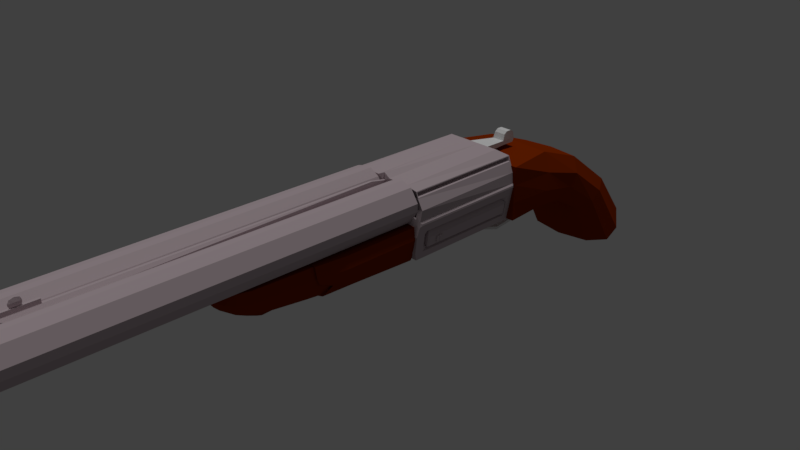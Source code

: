 # Source: SSG.blend  (saved by Blender 3.0.42; exported with 4.5.12 LTS)
import bpy
from mathutils import Matrix  # noqa: F401  (used for matrix-valued properties, if any)

bpy.ops.wm.read_factory_settings(use_empty=True)
scene = bpy.context.scene
scene.name = 'Scene'

# ---- collections
col_collection_1 = bpy.data.collections.new('Collection 1'); scene.collection.children.link(col_collection_1)

# ---- materials (node trees are filled in below, after node groups)
mat_grip = bpy.data.materials.new('Grip')
mat_grip.alpha_threshold = 0.0
mat_grip.use_transparent_shadow = False
mat_grip.diffuse_color = (0.2266, 0.02435, 0.0, 1.0)
mat_grip.roughness = 0.2318
mat_grip.specular_intensity = 0.3212
mat_grip.line_color = (0.0, 0.0, 0.0, 1.0)
mat_generalstructure = bpy.data.materials.new('GeneralStructure')
mat_generalstructure.alpha_threshold = 0.0
mat_generalstructure.use_transparent_shadow = False
mat_generalstructure.diffuse_color = (0.5382, 0.4422, 0.4705, 1.0)
mat_generalstructure.roughness = 0.5
mat_generalstructure.specular_intensity = 0.4721
mat_generalstructure.metallic = 0.6145
mat_generalstructure.line_color = (0.0, 0.0, 0.0, 1.0)
mat_material = bpy.data.materials.new('Material')
mat_material.alpha_threshold = 0.0
mat_material.use_transparent_shadow = False
mat_material.roughness = 0.5
mat_material.line_color = (0.0, 0.0, 0.0, 1.0)

# ---- material node trees

# ---- world
world_world = bpy.data.worlds.new('World'); scene.world = world_world
world_world.color = (0.05088, 0.05088, 0.05088)
world_world.use_sun_shadow = False
world_world.sun_shadow_jitter_overblur = 0.0
world_world.cycles.sampling_method = 'MANUAL'

# ---- cameras
cam_camera = bpy.data.cameras.new('Camera')
cam_camera.clip_end = 100.0
cam_camera.lens = 35.0
cam_camera.sensor_width = 32.0
cam_camera.sensor_height = 18.0
cam_camera.ortho_scale = 7.314
cam_camera.dof.focus_distance = 0.0
cam_camera.dof.aperture_fstop = 128.0

# ---- lights
light_lamp = bpy.data.lights.new('Lamp', 'SUN')
light_lamp.transmission_factor = 0.0
light_lamp.cutoff_distance = 30.0
light_lamp.angle = 0.1993
light_lamp.energy = 1.0
light_lamp.shadow_buffer_clip_start = 1.001
light_lamp.shadow_soft_size = 0.1
light_lamp.shadow_cascade_max_distance = 1000.0

# ---- meshes
me_cube_007 = bpy.data.meshes.new('Cube.007')
me_cube_007.from_pydata([(0.0, -0.6802, -0.02634), (0.0, -0.7822, 0.121), (0.0, 0.1091, -0.06594), (0.0, 0.1091, 0.121), (0.1313, -0.6234, -0.02192), (0.1313, -0.7254, 0.1087), (0.1606, 0.1091, -0.05615), (0.1843, 0.1091, 0.1087), (0.1088, 0.1091, -0.06594), (0.04179, 0.1091, -0.06594), (0.04179, 0.1091, 0.121), (0.1088, 0.1091, 0.1087), (0.03322, -0.6757, -0.02634), (0.1002, -0.6501, -0.02192), (0.1002, -0.7521, 0.1087), (0.03322, -0.7776, 0.121), (0.0, -0.7459, 0.003887), (0.0, -0.7822, 0.0563), (0.0, 0.1091, 0.0563), (0.0, 0.1091, 0.003887), (0.1961, 0.1091, 0.0563), (0.1818, 0.1091, 0.003887), (0.1313, -0.7254, 0.0563), (0.1313, -0.6891, 0.003887), (0.1002, -0.7521, 0.0563), (0.1002, -0.7158, 0.003887), (0.03322, -0.7776, 0.0563), (0.03322, -0.7414, 0.003887), (0.04179, 0.1091, 0.0563), (0.04179, 0.1091, 0.003887), (0.1088, 0.1091, 0.0563), (0.1088, 0.1091, 0.003887), (0.0, -0.3571, -0.05362), (0.0, -0.4223, -0.04468), (0.0, -0.6144, -0.0475), (0.0, -0.7057, 0.121), (0.0, -0.4893, 0.121), (0.0, -0.3999, 0.1179), (0.1266, -0.5766, -0.02346), (0.1359, -0.4223, -0.03718), (0.1331, -0.352, -0.04646), (0.1599, -0.3958, 0.1056), (0.1597, -0.4893, 0.1087), (0.1503, -0.6729, 0.1087), (0.1088, -0.3999, 0.1056), (0.1086, -0.4893, 0.1087), (0.09981, -0.7057, 0.1087), (0.04179, -0.3999, 0.1179), (0.04158, -0.4893, 0.121), (0.03282, -0.7057, 0.121), (0.04179, -0.3571, -0.05217), (0.04158, -0.4223, -0.04468), (0.02424, -0.6144, -0.0475), (0.1088, -0.3571, -0.05144), (0.1086, -0.4223, -0.03718), (0.09124, -0.6144, -0.04), (0.1574, -0.3721, 0.02365), (0.1572, -0.4642, 0.003887), (0.1478, -0.6387, 0.003887), (0.1717, -0.3958, 0.05316), (0.1715, -0.4893, 0.0563), (0.159, -0.6729, 0.0563), (0.0, -0.6716, 0.003887), (0.0, -0.4642, 0.003887), (0.0, -0.3839, 0.0007519), (0.0, -0.7057, 0.0563), (0.0, -0.4893, 0.0563), (0.0, -0.3999, 0.05316), (0.0, -0.2506, 0.121), (0.1526, -0.2103, -0.04809), (0.0, -0.2355, 0.003887), (0.0, -0.2506, 0.0563), (0.0, -0.2103, -0.06712), (0.1843, -0.2506, 0.1087), (0.1088, -0.2506, 0.1087), (0.04179, -0.2506, 0.121), (0.04179, -0.2103, -0.06712), (0.1088, -0.2103, -0.05788), (0.1818, -0.2355, 0.003887), (0.1961, -0.2506, 0.0563), (0.0, 0.1091, -0.03804), (0.167, 0.1091, -0.03804), (0.1313, -0.6467, -0.01429), (0.1002, -0.6734, -0.01429), (0.03322, -0.6989, -0.01429), (0.04179, 0.1091, -0.03804), (0.1088, 0.1091, -0.03804), (0.0, -0.7035, -0.01429), (0.0, -0.6317, -0.01537), (0.0, -0.4349, -0.02479), (0.0, -0.3652, -0.03519), (0.1395, -0.2848, -0.01861), (0.1423, -0.4349, -0.02479), (0.133, -0.5988, -0.01537), (0.159, -0.2179, -0.03241), (0.0, -0.2179, -0.03241), (0.0, -0.3559, -0.05748), (0.1687, -0.3982, 0.1087), (0.1088, -0.3982, 0.1087), (0.04179, -0.3982, 0.121), (0.04179, -0.3559, -0.05748), (0.1088, -0.3559, -0.05748), (0.1662, -0.3763, 0.02207), (0.1805, -0.3982, 0.0563), (0.0, -0.3982, 0.121), (0.1433, -0.3487, -0.05056), (0.0, -0.3823, 0.003887), (0.0, -0.3982, 0.0563), (0.0, -0.3639, -0.03213), (0.1497, -0.3, -0.01896)], [], [(71, 68, 3, 18), (30, 11, 7, 20), (61, 43, 5, 22), (26, 15, 1, 17), (55, 38, 4, 13), (49, 35, 1, 15), (43, 46, 14, 5), (46, 49, 15, 14), (34, 52, 12, 0), (52, 55, 13, 12), (22, 5, 14, 24), (24, 14, 15, 26), (18, 3, 10, 28), (28, 10, 11, 30), (85, 29, 31, 86), (29, 28, 30, 31), (80, 19, 29, 85), (19, 18, 28, 29), (83, 25, 27, 84), (25, 24, 26, 27), (82, 23, 25, 83), (23, 22, 24, 25), (84, 27, 16, 87), (27, 26, 17, 16), (93, 58, 23, 82), (58, 61, 22, 23), (86, 31, 21, 81), (31, 30, 20, 21), (95, 70, 19, 80), (70, 71, 18, 19), (16, 17, 65, 62), (62, 65, 66, 63), (63, 66, 67, 64), (87, 16, 62, 88), (88, 62, 63, 89), (89, 63, 64, 90), (102, 103, 59, 56), (56, 59, 60, 57), (57, 60, 61, 58), (109, 102, 56, 91), (91, 56, 57, 92), (92, 57, 58, 93), (100, 101, 53, 50), (50, 53, 54, 51), (51, 54, 55, 52), (96, 100, 50, 32), (32, 50, 51, 33), (33, 51, 52, 34), (98, 99, 47, 44), (44, 47, 48, 45), (45, 48, 49, 46), (97, 98, 44, 41), (41, 44, 45, 42), (42, 45, 46, 43), (99, 104, 37, 47), (47, 37, 36, 48), (48, 36, 35, 49), (101, 105, 40, 53), (53, 40, 39, 54), (54, 39, 38, 55), (103, 97, 41, 59), (59, 41, 42, 60), (60, 42, 43, 61), (17, 1, 35, 65), (65, 35, 36, 66), (66, 36, 37, 67), (20, 7, 73, 79), (8, 6, 69, 77), (10, 3, 68, 75), (7, 11, 74, 73), (11, 10, 75, 74), (2, 9, 76, 72), (9, 8, 77, 76), (81, 21, 78, 94), (21, 20, 79, 78), (106, 107, 71, 70), (108, 106, 70, 95), (107, 104, 68, 71), (96, 108, 95, 72), (6, 81, 94, 69), (39, 92, 93, 38), (40, 91, 92, 39), (105, 109, 91, 40), (33, 89, 90, 32), (34, 88, 89, 33), (0, 87, 88, 34), (72, 95, 80, 2), (8, 86, 81, 6), (38, 93, 82, 4), (12, 84, 87, 0), (4, 82, 83, 13), (13, 83, 84, 12), (2, 80, 85, 9), (9, 85, 86, 8), (69, 94, 109, 105), (32, 90, 108, 96), (67, 37, 104, 107), (90, 64, 106, 108), (64, 67, 107, 106), (79, 73, 97, 103), (77, 69, 105, 101), (75, 68, 104, 99), (73, 74, 98, 97), (74, 75, 99, 98), (72, 76, 100, 96), (76, 77, 101, 100), (94, 78, 102, 109), (78, 79, 103, 102)])
me_cube_007.materials.append(mat_grip)
me_cube_007.use_remesh_preserve_volume = False
me_cube_007.use_remesh_preserve_attributes = False
me_cube_007.use_mirror_vertex_groups = False
me_cube_007.update()
me_cube_008 = bpy.data.meshes.new('Cube.008')
me_cube_008.from_pydata([(0.1272, 0.4562, -0.09345), (0.3094, -4.751, 0.2257), (0.3859, -4.752, 0.2025), (0.164, 0.4227, 0.1053), (0.4445, -4.752, 0.1148), (0.164, 0.4226, 0.05154), (0.4708, 0.4226, 0.05154), (0.4708, 0.4227, 0.1053), (0.4445, -4.752, 0.06107), (0.3859, -4.752, -0.02662), (0.2517, 0.4561, -0.16), (0.3094, -4.752, -0.04984), (0.3357, 0.4561, -0.1646), (0.2459, -4.752, -0.04719), (0.1754, -4.752, -0.009483), (0.1112, 0.3839, 0.1158), (0.1377, -4.752, 0.06107), (0.1112, 0.3837, 0.04105), (0.5236, 0.3837, 0.04105), (0.5236, 0.3839, 0.1158), (0.1377, -4.752, 0.1148), (0.1754, -4.752, 0.1854), (0.4707, 0.4562, -0.1237), (0.2459, -4.751, 0.2231), (0.1013, 0.4562, -0.1194), (0.3094, -4.717, 0.3676), (0.4648, -4.717, 0.3205), (0.0, 0.4567, 0.133), (0.5837, -4.718, 0.1425), (0.0607, 0.4567, 0.1258), (0.0, 0.4565, 0.02385), (0.0607, 0.4565, 0.031), (0.5837, -4.718, 0.03338), (0.4648, -4.718, -0.1446), (0.2445, 0.456, -0.1959), (0.3094, -4.718, -0.1918), (0.3357, 0.456, -0.2013), (0.2182, -4.718, -0.1864), (0.07502, -4.718, -0.1098), (0.2017, 0.4225, -0.01901), (-0.001524, -4.718, 0.03338), (0.2722, 0.4224, -0.05672), (0.1636, 0.3835, -0.05703), (0.2617, 0.3834, -0.1094), (-0.001524, -4.718, 0.1425), (0.07502, -4.717, 0.2857), (0.4911, 0.4561, -0.1541), (0.2182, -4.717, 0.3623), (0.2517, 0.4571, 0.3168), (0.3094, -4.717, 0.331), (0.4444, -4.717, 0.29), (0.3357, 0.4224, -0.05936), (0.5478, -4.718, 0.1354), (0.4122, 0.4224, -0.03614), (0.3357, 0.3834, -0.1131), (0.4421, 0.3835, -0.08085), (0.5478, -4.718, 0.04053), (0.4444, -4.718, -0.1142), (0.1272, 0.457, 0.2503), (0.3094, -4.718, -0.1551), (0.2445, 0.4572, 0.3527), (0.2254, -4.718, -0.1504), (0.1009, -4.718, -0.08392), (0.61, 0.4565, 0.02385), (0.03441, -4.718, 0.04053), (0.5741, 0.4565, 0.031), (0.61, 0.4567, 0.133), (0.5741, 0.4567, 0.1258), (0.03441, -4.718, 0.1354), (0.1009, -4.717, 0.2598), (0.1013, 0.457, 0.2762), (0.2254, -4.717, 0.3263), (0.4911, 0.4571, 0.311), (0.3094, -4.79, 0.2795), (0.4158, -4.79, 0.2472), (0.4421, 0.3842, 0.2377), (0.4973, -4.791, 0.1253), (0.3357, 0.3842, 0.27), (0.4122, 0.4229, 0.193), (0.3357, 0.423, 0.2162), (0.4973, -4.791, 0.05058), (0.4158, -4.791, -0.07132), (0.3357, 0.4572, 0.3581), (0.3094, -4.791, -0.1036), (0.4707, 0.457, 0.2805), (0.2354, -4.791, -0.09992), (0.1374, -4.791, -0.0475), (0.2722, 0.423, 0.2136), (0.08493, -4.791, 0.05058), (0.2017, 0.4229, 0.1759), (0.2617, 0.3842, 0.2663), (0.1636, 0.3841, 0.2139), (0.08493, -4.791, 0.1253), (0.1374, -4.79, 0.2234), (0.3357, 0.4571, 0.3215), (0.2354, -4.79, 0.2758)], [], [(72, 84, 67, 66), (84, 75, 19, 67), (67, 19, 18, 65), (75, 78, 7, 19), (15, 3, 89, 91), (94, 48, 90, 77), (29, 15, 91, 58), (27, 29, 58, 70), (24, 0, 31, 30), (0, 42, 17, 31), (59, 83, 81, 57), (62, 86, 85, 61), (95, 23, 21, 93), (82, 60, 48, 94), (66, 67, 65, 63), (2, 1, 73, 74), (83, 11, 9, 81), (86, 14, 13, 85), (42, 39, 5, 17), (24, 34, 10, 0), (36, 46, 22, 12), (48, 58, 91, 90), (42, 43, 41, 39), (54, 55, 53, 51), (18, 6, 53, 55), (30, 31, 29, 27), (31, 17, 15, 29), (65, 18, 55, 22), (78, 75, 77, 79), (90, 91, 89, 87), (60, 70, 58, 48), (84, 72, 82, 94), (84, 94, 77, 75), (54, 51, 41, 43), (0, 10, 43, 42), (12, 22, 55, 54), (63, 65, 22, 46), (17, 5, 3, 15), (19, 7, 6, 18), (12, 54, 43, 10), (28, 32, 56, 52), (25, 49, 71, 47), (36, 12, 10, 34), (77, 90, 87, 79), (49, 73, 95, 71), (52, 56, 80, 76), (73, 1, 23, 95), (35, 37, 61, 59), (59, 61, 85, 83), (76, 80, 8, 4), (88, 92, 20, 16), (32, 33, 57, 56), (83, 85, 13, 11), (50, 74, 73, 49), (50, 49, 25, 26), (47, 71, 69, 45), (56, 57, 81, 80), (64, 68, 92, 88), (40, 44, 68, 64), (80, 81, 9, 8), (71, 95, 93, 69), (35, 59, 57, 33), (38, 62, 61, 37), (86, 88, 16, 14), (62, 64, 88, 86), (38, 40, 64, 62), (44, 45, 69, 68), (68, 69, 93, 92), (92, 93, 21, 20), (74, 76, 4, 2), (50, 52, 76, 74), (26, 28, 52, 50), (47, 45, 70, 60), (33, 32, 63, 46), (8, 9, 53, 6), (32, 28, 66, 63), (13, 14, 39, 41), (20, 21, 89, 3), (14, 16, 5, 39), (2, 4, 7, 78), (9, 11, 51, 53), (37, 35, 36, 34), (11, 13, 41, 51), (25, 47, 60, 82), (23, 1, 79, 87), (21, 23, 87, 89), (40, 38, 24, 30), (28, 26, 72, 66), (1, 2, 78, 79), (4, 8, 6, 7), (35, 33, 46, 36), (44, 40, 30, 27), (26, 25, 82, 72), (16, 20, 3, 5), (45, 44, 27, 70), (38, 37, 34, 24)])
me_cube_008.materials.append(mat_generalstructure)
me_cube_008.use_remesh_preserve_volume = False
me_cube_008.use_remesh_preserve_attributes = False
me_cube_008.use_mirror_vertex_groups = False
me_cube_008.update()
me_cube_006 = bpy.data.meshes.new('Cube.006')
me_cube_006.from_pydata([(0.0, -0.2817, -0.1481), (0.0, -0.2863, 0.1958), (0.0, 0.2939, -0.1481), (0.0, 0.2571, 0.1882), (0.1837, -0.2155, -0.1053), (0.1348, -0.2906, 0.1799), (0.1837, 0.238, -0.1053), (0.1348, 0.2571, 0.1882), (0.005894, 0.2939, -0.1481), (0.03369, 0.2571, 0.1882), (0.005894, -0.2817, -0.1481), (0.03369, -0.2906, 0.1799), (0.0, -0.2817, 0.1635), (0.0, 0.2939, 0.1635), (0.1619, 0.2849, 0.1551), (0.1564, -0.1363, 0.1232), (0.04692, -0.1459, 0.1229), (0.005894, 0.2939, 0.1635), (0.0, 0.2939, 0.01809), (0.2215, 0.2868, 0.02517), (0.1715, -0.1448, 0.05833), (0.04665, -0.1392, 0.05833), (0.005894, 0.2939, 0.01809), (0.0, -0.2817, 0.01809), (0.0, -1.139, 0.01809), (0.0, -1.849, 0.1635), (0.02201, -1.849, 0.1635), (0.06601, -1.139, 0.01809), (0.0, -0.2817, 0.0908), (0.0, 0.2939, 0.0908), (0.2092, 0.2939, 0.0908), (0.1907, -0.2774, 0.08642), (0.01928, -0.2699, 0.09082), (0.005894, 0.2939, 0.0908), (0.0, -1.139, 0.0908), (0.01699, -1.139, 0.0908), (0.0, -0.2817, 0.1266), (0.0, -1.849, 0.1266), (0.0, 0.2939, 0.1266), (0.1664, 0.2849, 0.1435), (0.1663, -0.2772, 0.1254), (0.03268, -0.2783, 0.1266), (0.005894, 0.2939, 0.1266), (0.005894, -1.849, 0.1266), (0.005894, -0.3627, 0.1777), (0.0, -0.3627, 0.1777), (0.005894, -1.925, 0.1777), (0.0, -1.93, 0.1777), (0.05874, -1.035, 0.01809), (0.0, -1.035, 0.01809), (0.0, -1.659, 0.1635), (0.02201, -1.659, 0.1635), (0.0, -1.035, 0.0908), (0.01699, -1.035, 0.0908), (0.0, -1.659, 0.1266), (0.005894, -1.659, 0.1266), (0.0, -1.74, 0.1777), (0.005894, -1.74, 0.1777), (0.005894, -1.925, 0.1952), (0.0, -1.93, 0.1952), (0.0, -1.74, 0.1952), (0.005894, -1.74, 0.1952), (0.0, -1.835, 0.195), (0.0, -1.832, 0.2251), (0.0, -1.798, 0.195), (0.0, -1.799, 0.2256), (0.001995, -1.835, 0.195), (0.001995, -1.832, 0.2251), (0.001995, -1.798, 0.195), (0.001995, -1.799, 0.2256), (0.0, -1.817, 0.195), (0.0, -1.816, 0.23), (0.001995, -1.817, 0.195), (0.001995, -1.816, 0.23), (0.0, -1.84, 0.2124), (0.0, -1.794, 0.2128), (0.004546, -1.8, 0.2128), (0.004546, -1.832, 0.2124), (0.005882, -1.817, 0.2139), (0.0, -1.817, 0.2139), (0.0, -1.794, 0.2052), (0.004546, -1.8, 0.2052), (0.004546, -1.833, 0.2041), (0.005882, -1.817, 0.2033), (0.0, -1.817, 0.2033), (0.0, -1.84, 0.2041), (0.1619, -0.2697, 0.1551), (0.005894, -0.2906, 0.1635), (0.2171, -0.2792, 0.0908), (0.2215, -0.2828, 0.02517), (0.005894, -0.2696, 0.0908), (0.005894, -0.2817, 0.01809), (0.1664, -0.2699, 0.1435), (0.005894, -0.2791, 0.1266), (0.1647, -0.2748, 0.1371), (0.0328, -0.2853, 0.1369), (0.1768, -0.1399, 0.08413), (0.1869, -0.2849, 0.04451), (0.03329, -0.1335, 0.09082), (0.03264, -0.278, 0.04452), (0.1328, -0.234, 0.105), (0.07077, -0.2353, 0.1086), (0.0, 0.2939, 0.04013), (0.2207, 0.2868, 0.03305), (0.2207, -0.2815, 0.03305), (0.005894, -0.278, 0.04013), (0.005894, 0.2939, 0.04013), (0.061, -1.139, 0.04013), (0.0, -0.2817, 0.04013), (0.0, -1.139, 0.04013), (0.05594, -1.035, 0.04013), (0.0, -1.035, 0.04013), (0.1856, -0.2826, 0.05722), (0.03264, -0.2755, 0.05855), (0.1434, -0.2359, 0.08226), (0.07009, -0.2324, 0.08345), (0.1531, -0.1396, 0.1204), (0.0467, -0.1413, 0.1267), (0.1708, -0.1393, 0.08332), (0.03933, -0.1332, 0.09133), (0.1707, -0.1433, 0.06615), (0.04665, -0.1375, 0.06818), (0.1501, -0.1389, 0.1151), (0.05043, -0.1408, 0.121), (0.1436, -0.2421, 0.09213), (0.06472, -0.2338, 0.09252), (0.1668, -0.1422, 0.07162), (0.04985, -0.1367, 0.07353), (0.2142, 0.2939, 0.04013), (0.194, 0.238, -0.02859), (0.2142, -0.2876, 0.04013), (0.194, -0.2192, -0.02859), (0.1805, 0.2939, 0.1635), (0.1805, -0.2786, 0.1635), (0.1915, 0.2939, 0.1351), (0.1915, -0.2791, 0.1351), (0.1819, 0.29, 0.1599), (0.1819, -0.2748, 0.1599), (0.1901, 0.29, 0.1387), (0.1901, -0.2752, 0.1387), (0.2164, 0.2939, 0.01809), (0.186, 0.2939, -0.1481), (0.186, -0.2817, -0.1481), (0.2164, -0.2912, 0.01809), (0.2104, 0.2608, -0.01446), (0.192, 0.2608, -0.1156), (0.192, -0.2504, -0.1156), (0.2104, -0.2562, -0.01446), (0.1895, 0.235, -0.02429), (0.1746, 0.235, -0.1057), (0.1746, -0.2049, -0.1057), (0.1895, -0.2095, -0.02429), (0.0, 0.2939, -0.02967), (0.2077, 0.2939, -0.02967), (0.2077, -0.2985, -0.02967), (0.005894, -0.2918, -0.02967), (0.005894, 0.2939, -0.02967), (0.0, -0.2918, -0.02967), (0.2051, 0.2608, -0.04351), (0.2051, -0.2545, -0.04351), (0.1852, 0.2508, -0.04769), (0.1852, -0.2305, -0.04769), (0.2097, 0.2471, -0.04929), (0.2094, -0.2222, -0.05135), (0.0, 0.2939, -0.1084), (0.1933, 0.2939, -0.1084), (0.1933, -0.294, -0.1084), (0.005894, -0.2918, -0.1084), (0.005894, 0.2939, -0.1084), (0.1964, 0.2608, -0.09142), (0.1964, -0.2518, -0.09142), (0.1782, 0.2508, -0.08628), (0.1782, -0.2283, -0.08628), (0.2012, 0.2471, -0.09693), (0.2016, -0.2209, -0.09486), (0.0, -0.2918, -0.1084), (0.2044, 0.2539, -0.04261), (0.204, -0.2291, -0.04473), (0.1934, 0.2539, -0.1036), (0.1938, -0.2275, -0.1015), (0.1998, -0.1834, -0.08401), (0.2043, -0.1834, -0.05694), (0.1998, -0.156, -0.08401), (0.2043, -0.156, -0.05694), (0.2103, -0.1826, -0.08484), (0.2144, -0.1826, -0.05955), (0.2103, -0.1568, -0.08485), (0.2144, -0.1568, -0.05955), (0.202, -0.1878, -0.07048), (0.202, -0.1519, -0.07048), (0.2117, -0.1524, -0.07208), (0.2117, -0.1873, -0.07208), (0.2019, -0.1697, -0.08539), (0.2066, -0.1697, -0.05697), (0.2073, -0.1697, -0.08628), (0.212, -0.1697, -0.05787), (0.2097, -0.1697, -0.07175), (0.2043, -0.1697, -0.07085), (0.1994, -0.1705, -0.08644), (0.2147, -0.1715, -0.05779), (0.2117, -0.1707, -0.07208), (0.2046, -0.1705, -0.05489), (0.2099, -0.1715, -0.08693), (0.202, -0.1707, -0.07048), (0.2046, -0.1693, -0.05482), (0.2099, -0.1683, -0.08701), (0.202, -0.1692, -0.07048), (0.1994, -0.1693, -0.08652), (0.2148, -0.1683, -0.05773), (0.2117, -0.1688, -0.07208), (0.2117, -0.1519, -0.07208), (0.2094, -0.156, -0.08562), (0.209, -0.1693, -0.08813), (0.2143, -0.1705, -0.05649), (0.2139, -0.1834, -0.05854), (0.2117, -0.1878, -0.07208), (0.2094, -0.1834, -0.08562), (0.2139, -0.156, -0.05854), (0.209, -0.1705, -0.08804), (0.2117, -0.1711, -0.07208), (0.2143, -0.1693, -0.05643), (0.2117, -0.1692, -0.07208), (0.2124, -0.153, -0.07219), (0.2095, -0.1563, -0.08524), (0.2091, -0.1689, -0.0876), (0.2142, -0.1709, -0.057), (0.2139, -0.1831, -0.05893), (0.2124, -0.1867, -0.07219), (0.2095, -0.1831, -0.08524), (0.2139, -0.1563, -0.05892), (0.2091, -0.1709, -0.08752), (0.2124, -0.1717, -0.07219), (0.2142, -0.1689, -0.05693), (0.2124, -0.1682, -0.07219)], [], [(12, 1, 3, 13), (17, 9, 7, 132), (132, 7, 5, 133), (87, 11, 1, 12), (8, 141, 142, 10), (9, 3, 1, 11), (7, 9, 11, 5), (2, 8, 10, 0), (133, 5, 11, 87), (13, 3, 9, 17), (38, 13, 17, 42), (116, 15, 16, 117), (49, 48, 27, 24), (39, 14, 86, 92), (42, 17, 132, 134), (36, 12, 13, 38), (157, 23, 18, 152), (156, 22, 140, 153), (176, 129, 131, 177), (155, 91, 23, 157), (154, 143, 91, 155), (152, 18, 22, 156), (43, 26, 25, 37), (87, 12, 45, 44), (55, 51, 26, 43), (111, 49, 24, 109), (54, 52, 34, 37), (110, 53, 35, 107), (107, 35, 34, 109), (108, 28, 29, 102), (106, 33, 30, 128), (128, 30, 88, 130), (114, 124, 125, 115), (102, 29, 33, 106), (50, 54, 37, 25), (53, 55, 43, 35), (35, 43, 37, 34), (28, 36, 38, 29), (33, 42, 134, 30), (30, 134, 135, 88), (124, 100, 101, 125), (29, 38, 42, 33), (47, 46, 58, 59), (50, 25, 47, 56), (51, 87, 44, 57), (25, 26, 46, 47), (26, 51, 57, 46), (12, 50, 56, 45), (44, 45, 56, 57), (90, 93, 55, 53), (12, 36, 54, 50), (105, 90, 53, 110), (36, 28, 52, 54), (108, 23, 49, 111), (93, 87, 51, 55), (23, 91, 48, 49), (61, 60, 59, 58), (46, 57, 61, 58), (56, 47, 59, 60), (57, 56, 60, 61), (79, 71, 65, 75), (75, 65, 69, 76), (78, 73, 67, 77), (77, 67, 63, 74), (70, 72, 66, 62), (73, 71, 63, 67), (69, 65, 71, 73), (64, 68, 72, 70), (76, 69, 73, 78), (74, 63, 71, 79), (85, 74, 79, 84), (81, 76, 78, 83), (82, 77, 74, 85), (83, 78, 77, 82), (80, 75, 76, 81), (84, 79, 75, 80), (70, 84, 80, 64), (64, 80, 81, 68), (72, 83, 82, 66), (66, 82, 85, 62), (68, 81, 83, 72), (62, 85, 84, 70), (95, 94, 133, 87), (112, 97, 143, 130), (113, 32, 90, 105), (97, 99, 91, 143), (40, 31, 88, 135), (32, 41, 93, 90), (94, 40, 135, 133), (41, 95, 87, 93), (16, 15, 94, 95), (120, 20, 97, 112), (121, 98, 32, 113), (20, 21, 99, 97), (116, 96, 31, 40), (98, 117, 41, 32), (15, 116, 40, 94), (117, 16, 95, 41), (21, 121, 113, 99), (96, 120, 112, 31), (99, 113, 105, 91), (31, 112, 130, 88), (28, 108, 111, 52), (91, 105, 110, 48), (18, 102, 106, 22), (20, 120, 121, 21), (19, 103, 104, 89), (22, 106, 128, 140), (23, 108, 102, 18), (27, 107, 109, 24), (48, 110, 107, 27), (52, 111, 109, 34), (123, 122, 116, 117), (122, 118, 96, 116), (119, 123, 117, 98), (118, 126, 120, 96), (127, 119, 98, 121), (126, 127, 121, 120), (101, 100, 122, 123), (100, 124, 118, 122), (125, 101, 123, 119), (124, 114, 126, 118), (115, 125, 119, 127), (114, 115, 127, 126), (103, 19, 140, 128), (89, 104, 130, 143), (19, 89, 143, 140), (104, 103, 128, 130), (137, 136, 132, 133), (136, 138, 134, 132), (139, 137, 133, 135), (138, 139, 135, 134), (86, 14, 136, 137), (14, 39, 138, 136), (92, 86, 137, 139), (39, 92, 139, 138), (169, 145, 141, 165), (145, 146, 142, 141), (159, 147, 143, 154), (147, 144, 140, 143), (171, 149, 145, 169), (149, 150, 146, 145), (161, 151, 147, 159), (151, 148, 144, 147), (178, 6, 149, 171), (6, 4, 150, 149), (177, 131, 151, 161), (131, 129, 148, 151), (179, 177, 161, 172), (129, 176, 160, 148), (172, 161, 159, 170), (148, 160, 158, 144), (170, 159, 154, 166), (144, 158, 153, 140), (164, 152, 156, 168), (166, 154, 155, 167), (167, 155, 157, 175), (173, 162, 163, 174), (168, 156, 153, 165), (175, 157, 152, 164), (0, 175, 164, 2), (8, 168, 165, 141), (6, 178, 179, 4), (10, 167, 175, 0), (142, 166, 167, 10), (2, 164, 168, 8), (146, 170, 166, 142), (150, 172, 170, 146), (4, 179, 172, 150), (176, 178, 171, 160), (160, 171, 169, 158), (158, 169, 165, 153), (163, 162, 176, 177), (162, 173, 178, 176), (174, 163, 177, 179), (173, 174, 179, 178), (206, 204, 183, 189), (189, 183, 217, 210), (231, 199, 185, 227), (215, 214, 181, 188), (198, 218, 216, 180), (213, 201, 181, 214), (216, 215, 188, 180), (202, 231, 227, 184), (182, 189, 210, 211), (207, 206, 189, 182), (198, 203, 197, 192), (212, 221, 196, 194), (220, 204, 193, 195), (207, 212, 194, 192), (221, 220, 195, 196), (203, 201, 193, 197), (188, 181, 201, 203), (180, 188, 203, 198), (194, 196, 200, 218), (195, 193, 201, 213), (192, 194, 218, 198), (196, 195, 213, 200), (222, 187, 208, 233), (182, 211, 212, 207), (217, 183, 204, 220), (186, 222, 233, 205), (192, 197, 206, 207), (197, 193, 204, 206), (190, 223, 211, 210), (223, 224, 212, 211), (226, 225, 213, 214), (228, 191, 215, 216), (229, 190, 210, 217), (191, 226, 214, 215), (230, 228, 216, 218), (219, 230, 218, 200), (225, 219, 200, 213), (232, 229, 217, 220), (209, 232, 220, 221), (224, 209, 221, 212), (222, 186, 223, 190), (186, 205, 224, 223), (185, 199, 225, 226), (184, 227, 191, 228), (187, 222, 190, 229), (227, 185, 226, 191), (202, 184, 228, 230), (231, 202, 230, 219), (199, 231, 219, 225), (208, 187, 229, 232), (233, 208, 232, 209), (205, 233, 209, 224)])
me_cube_006.materials.append(mat_generalstructure)
me_cube_006.use_remesh_preserve_volume = False
me_cube_006.use_remesh_preserve_attributes = False
me_cube_006.use_mirror_vertex_groups = False
me_cube_006.update()
me_cube_004 = bpy.data.meshes.new('Cube.004')
me_cube_004.from_pydata([(-0.163, -0.04124, -0.08194), (-0.163, -0.04124, 0.002925), (-0.09321, 0.3846, -0.1056), (-0.09321, 0.3846, -0.043), (0.0, -0.04124, -0.08194), (0.0, -0.04124, 0.002925), (0.0, 0.3846, -0.1056), (0.0, 0.3846, -0.043), (-0.08555, 0.6156, -0.04687), (-0.08555, 0.6117, -0.08629), (0.0, 0.6117, -0.08629), (0.0, 0.6156, -0.04687), (-0.08555, 0.4116, 0.04538), (0.0, 0.4116, 0.04538), (-0.08555, 0.5943, 0.04538), (0.0, 0.5943, 0.04538), (0.0, 0.4616, -0.1056), (0.0, 0.5831, -0.1056), (0.0, 0.5386, -0.04687), (0.0, 0.4616, -0.04687), (-0.09066, 0.4616, -0.1056), (-0.0881, 0.5831, -0.1056), (-0.0881, 0.5386, -0.04687), (-0.09066, 0.4616, -0.04687), (0.0, 0.5386, 0.08019), (0.0, 0.4616, 0.08019), (-0.08555, 0.5386, 0.08019), (-0.08555, 0.4616, 0.08019)], [], [(0, 1, 3, 2), (18, 17, 10, 11), (6, 7, 5, 4), (4, 5, 1, 0), (2, 6, 4, 0), (7, 3, 1, 5), (9, 8, 11, 10), (17, 21, 9, 10), (2, 3, 23, 20), (21, 22, 8, 9), (26, 24, 15, 14), (18, 11, 15, 24), (3, 7, 13, 12), (11, 8, 14, 15), (7, 19, 25, 13), (19, 18, 24, 25), (12, 13, 25, 27), (27, 25, 24, 26), (20, 23, 22, 21), (8, 22, 26, 14), (22, 23, 27, 26), (6, 2, 20, 16), (16, 20, 21, 17), (7, 6, 16, 19), (19, 16, 17, 18), (27, 23, 3, 12)])
me_cube_004.materials.append(mat_material)
me_cube_004.use_remesh_preserve_volume = False
me_cube_004.use_remesh_preserve_attributes = False
me_cube_004.use_mirror_vertex_groups = False
me_cube_004.update()
me_cube_003 = bpy.data.meshes.new('Cube.003')
me_cube_003.from_pydata([(0.0, -0.1288, -0.0416), (0.0, -0.1288, 0.06023), (0.0, 0.1132, -0.05088), (0.0, 0.148, 0.06023), (0.02393, -0.1288, -0.0416), (0.02393, -0.1288, 0.06023), (0.02393, 0.1132, -0.05088), (0.02393, 0.148, 0.06023), (0.0, -0.009942, -0.05862), (0.0, -0.009942, 0.06023), (0.02393, -0.009942, -0.05862), (0.02393, -0.009942, 0.06023), (0.02393, 0.1132, -0.1863), (0.0, 0.1132, -0.1863), (0.02393, 0.04524, -0.1908), (0.0, 0.04524, -0.1908), (0.02393, 0.07254, -0.3081), (0.0, 0.07254, -0.3081), (0.02393, 0.03068, -0.3139), (0.0, 0.03068, -0.3139), (0.02393, 0.004843, -0.3778), (0.0, 0.004843, -0.3778), (0.02393, -0.009942, -0.3662), (0.0, -0.009942, -0.3662)], [], [(8, 9, 3, 2), (2, 3, 7, 6), (10, 11, 5, 4), (4, 5, 1, 0), (8, 10, 4, 0), (11, 9, 1, 5), (7, 3, 9, 11), (10, 8, 15, 14), (6, 7, 11, 10), (0, 1, 9, 8), (15, 13, 17, 19), (2, 6, 12, 13), (6, 10, 14, 12), (8, 2, 13, 15), (19, 17, 21, 23), (13, 12, 16, 17), (14, 15, 19, 18), (12, 14, 18, 16), (21, 20, 22, 23), (17, 16, 20, 21), (18, 19, 23, 22), (16, 18, 22, 20)])
me_cube_003.materials.append(mat_material)
me_cube_003.use_remesh_preserve_volume = False
me_cube_003.use_remesh_preserve_attributes = False
me_cube_003.use_mirror_vertex_groups = False
me_cube_003.update()
me_cube_002 = bpy.data.meshes.new('Cube.002')
me_cube_002.from_pydata([(0.0, 0.5387, 0.3906), (0.0, 0.3207, -0.1207), (0.0, -0.3872, 0.1898), (0.0, -0.31, -0.2161), (0.1669, 0.4067, 0.2896), (0.08206, 0.2815, -0.08879), (0.09936, -0.35, 0.1476), (0.05313, -0.2857, -0.1852), (0.05212, -0.3099, -0.2165), (0.1004, -0.3872, 0.1898), (0.1671, 0.5387, 0.3906), (0.08085, 0.3208, -0.1214), (0.0, 0.3971, 0.1846), (0.0, -0.433, -0.03935), (0.05931, -0.433, -0.03935), (0.145, 0.3971, 0.1846), (0.05898, -0.3948, -0.02705), (0.1452, 0.3393, 0.1755), (0.0, 0.282, -0.09123), (0.0, -0.2852, -0.1876), (0.0, -0.3493, 0.1448), (0.0, -0.2853, -0.1872), (0.0, -0.3942, -0.02942), (0.0, 0.4073, 0.2866), (0.0, 0.2819, -0.0905), (0.0, 0.3399, 0.1729), (0.0, 0.3804, 0.274), (0.0, -0.3492, 0.1444), (0.0, -0.008346, -0.2522), (0.05556, -0.008402, -0.2519), (0.05646, -0.01337, -0.2092), (0.0, -0.01281, -0.2118)], [], [(13, 3, 8, 14), (4, 17, 15, 10), (15, 11, 1, 12), (2, 9, 10, 0), (29, 28, 1, 11), (16, 6, 9, 14), (6, 4, 10, 9), (30, 7, 8, 29), (17, 5, 11, 15), (7, 16, 14, 8), (10, 15, 12, 0), (2, 13, 14, 9), (30, 5, 18, 31), (16, 7, 21, 22), (6, 16, 22, 20), (5, 17, 25, 24), (17, 4, 23, 25), (4, 6, 27, 26), (7, 30, 31, 19), (5, 30, 29, 11), (8, 3, 28, 29)])
me_cube_002.materials.append(mat_material)
me_cube_002.use_remesh_preserve_volume = False
me_cube_002.use_remesh_preserve_attributes = False
me_cube_002.use_mirror_vertex_groups = False
me_cube_002.update()
me_cube_001 = bpy.data.meshes.new('Cube.001')
me_cube_001.from_pydata([], [], [])
me_cube_001.materials.append(mat_material)
me_cube_001.use_remesh_preserve_volume = False
me_cube_001.use_remesh_preserve_attributes = False
me_cube_001.use_mirror_vertex_groups = False
me_cube_001.update()
me_cube = bpy.data.meshes.new('Cube')
me_cube.from_pydata([(0.5726, 2.787, -0.01631), (0.6823, 2.069, 0.03412), (0.4931, 2.931, 0.7645), (0.6823, 2.069, 0.8282), (0.0, 2.818, -0.01581), (0.0, 2.069, 0.03412), (0.0, 2.962, 0.765), (0.0, 2.069, 0.8282), (0.5079, 3.368, -0.104), (0.4609, 3.708, 0.4721), (0.0, 3.411, -0.09619), (0.0, 3.751, 0.4803), (0.4872, 3.805, -0.3935), (0.5345, 4.387, -0.06362), (0.0, 3.846, -0.4075), (0.0, 4.429, -0.07741), (0.4942, 4.206, -1.104), (0.5791, 4.846, -0.7101), (0.0, 4.133, -1.117), (0.0, 4.888, -0.773), (0.6616, 2.835, 0.244), (0.6399, 2.883, 0.5042), (0.6823, 2.069, 0.2988), (0.6823, 2.069, 0.5635), (0.0, 2.069, 0.5635), (0.0, 2.069, 0.2988), (0.6033, 3.482, 0.08807), (0.6143, 3.595, 0.2801), (0.6575, 3.999, -0.2836), (0.6498, 4.193, -0.1736), (0.6938, 4.49, -1.111), (0.6862, 4.742, -0.9871), (0.0, 4.532, -1.125), (0.0, 4.784, -1.001)], [], [(21, 2, 3, 23), (6, 2, 9, 11), (23, 3, 7, 24), (2, 6, 7, 3), (0, 1, 5, 4), (8, 10, 14, 12), (0, 4, 10, 8), (20, 0, 8, 26), (28, 12, 16, 30), (11, 9, 13, 15), (26, 8, 12, 28), (30, 16, 18, 32), (12, 14, 18, 16), (15, 13, 17, 19), (17, 31, 33, 19), (31, 30, 32, 33), (9, 27, 29, 13), (27, 26, 28, 29), (13, 29, 31, 17), (29, 28, 30, 31), (2, 21, 27, 9), (21, 20, 26, 27), (1, 22, 25, 5), (22, 23, 24, 25), (0, 20, 22, 1), (20, 21, 23, 22)])
me_cube.materials.append(mat_grip)
me_cube.use_remesh_preserve_volume = False
me_cube.use_remesh_preserve_attributes = False
me_cube.use_mirror_vertex_groups = False
me_cube.update()

# ---- objects
ob_cube_005 = bpy.data.objects.new('Cube.005', me_cube_007)
ob_cube_007 = bpy.data.objects.new('Cube.007', me_cube_008)
ob_cube_006 = bpy.data.objects.new('Cube.006', me_cube_006)
ob_cube_004 = bpy.data.objects.new('Cube.004', me_cube_004)
ob_cube_003 = bpy.data.objects.new('Cube.003', me_cube_003)
ob_cube_002 = bpy.data.objects.new('Cube.002', me_cube_002)
ob_cube_001 = bpy.data.objects.new('Cube.001', me_cube_001)
ob_cube = bpy.data.objects.new('Cube', me_cube)
ob_lamp = bpy.data.objects.new('Lamp', light_lamp)
ob_camera = bpy.data.objects.new('Camera', cam_camera)

# ---- transforms, parenting, visibility, modifiers, constraints
ob_cube_005.location = (0.0, -0.05723, 0.1642)
ob_cube_005.scale = (3.026, 3.026, 3.026)
ob_cube_005.lock_rotations_4d = False
ob_cube_005.empty_display_type = 'ARROWS'
ob_cube_005.lineart.crease_threshold = 0.0
_m = ob_cube_005.modifiers.new('Mirror', 'MIRROR')
_m.use_clip = True
ob_cube_007.location = (0.0, -0.1903, 0.6973)
ob_cube_007.lock_rotations_4d = False
ob_cube_007.empty_display_type = 'ARROWS'
ob_cube_007.lineart.crease_threshold = 0.0
_m = ob_cube_007.modifiers.new('Mirror', 'MIRROR')
_m.use_clip = True
ob_cube_006.location = (0.0, 1.145, 0.4636)
ob_cube_006.scale = (3.026, 3.026, 3.026)
ob_cube_006.lock_rotations_4d = False
ob_cube_006.empty_display_type = 'ARROWS'
ob_cube_006.lineart.crease_threshold = 0.0
_m = ob_cube_006.modifiers.new('Mirror', 'MIRROR')
_m.use_clip = True
ob_cube_004.location = (0.0, 2.064, 0.9712)
ob_cube_004.lock_rotations_4d = False
ob_cube_004.empty_display_type = 'ARROWS'
ob_cube_004.lineart.crease_threshold = 0.0
_m = ob_cube_004.modifiers.new('Mirror', 'MIRROR')
_m.use_clip = True
ob_cube_003.location = (0.0, 2.653, 0.01023)
ob_cube_003.lock_rotations_4d = False
ob_cube_003.empty_display_type = 'ARROWS'
ob_cube_003.lineart.crease_threshold = 0.0
_m = ob_cube_003.modifiers.new('Mirror', 'MIRROR')
_m.use_clip = True
ob_cube_002.location = (0.0, 2.517, -0.2302)
ob_cube_002.rotation_euler = (-0.2007, 0.01955, 0.0002983)
ob_cube_002.lock_rotations_4d = False
ob_cube_002.empty_display_type = 'ARROWS'
ob_cube_002.lineart.crease_threshold = 0.0
_m = ob_cube_002.modifiers.new('Mirror', 'MIRROR')
_m.use_clip = True
ob_cube_001.location = (0.0, -0.04291, 0.0)
ob_cube_001.lock_rotations_4d = False
ob_cube_001.empty_display_type = 'ARROWS'
ob_cube_001.lineart.crease_threshold = 0.0
_m = ob_cube_001.modifiers.new('Mirror', 'MIRROR')
_m.use_clip = True
ob_cube.location = (0.0, -0.04291, 0.0)
ob_cube.lock_rotations_4d = False
ob_cube.empty_display_type = 'ARROWS'
ob_cube.lineart.crease_threshold = 0.0
_m = ob_cube.modifiers.new('Mirror', 'MIRROR')
_m.use_clip = True
ob_lamp.location = (0.008005, 0.1662, 5.904)
ob_lamp.lock_rotations_4d = False
ob_lamp.empty_display_type = 'ARROWS'
ob_lamp.color = (0.0, 0.0, 0.0, 0.0)
ob_lamp.lineart.crease_threshold = 0.0
ob_camera.location = (7.481, -6.508, 5.344)
ob_camera.rotation_euler = (1.109, 0.0, 0.8149)
ob_camera.lock_rotations_4d = False
ob_camera.empty_display_type = 'ARROWS'
ob_camera.color = (0.0, 0.0, 0.0, 0.0)
ob_camera.display_type = 'WIRE'
ob_camera.lineart.crease_threshold = 0.0

# ---- collection membership
col_collection_1.objects.link(ob_cube_005)
col_collection_1.objects.link(ob_cube_007)
col_collection_1.objects.link(ob_cube_006)
col_collection_1.objects.link(ob_cube_004)
col_collection_1.objects.link(ob_cube_003)
col_collection_1.objects.link(ob_cube_002)
col_collection_1.objects.link(ob_cube_001)
col_collection_1.objects.link(ob_cube)
col_collection_1.objects.link(ob_lamp)
col_collection_1.objects.link(ob_camera)

# ---- scene / render settings (as saved in the file)
scene.camera = ob_camera
scene.frame_start = 1; scene.frame_end = 250; scene.frame_set(11)
scene.render.engine = 'BLENDER_EEVEE_NEXT'
scene.render.resolution_percentage = 50
scene.render.dither_intensity = 0.0
scene.cycles.use_denoising = False
scene.cycles.samples = 128
scene.cycles.sampling_pattern = 'TABULATED_SOBOL'
scene.cycles.use_adaptive_sampling = False
scene.cycles.use_light_tree = False
scene.cycles.blur_glossy = 0.0
scene.cycles.sample_clamp_indirect = 0.0
scene.view_settings.view_transform = 'Standard'
bpy.context.view_layer.update()
